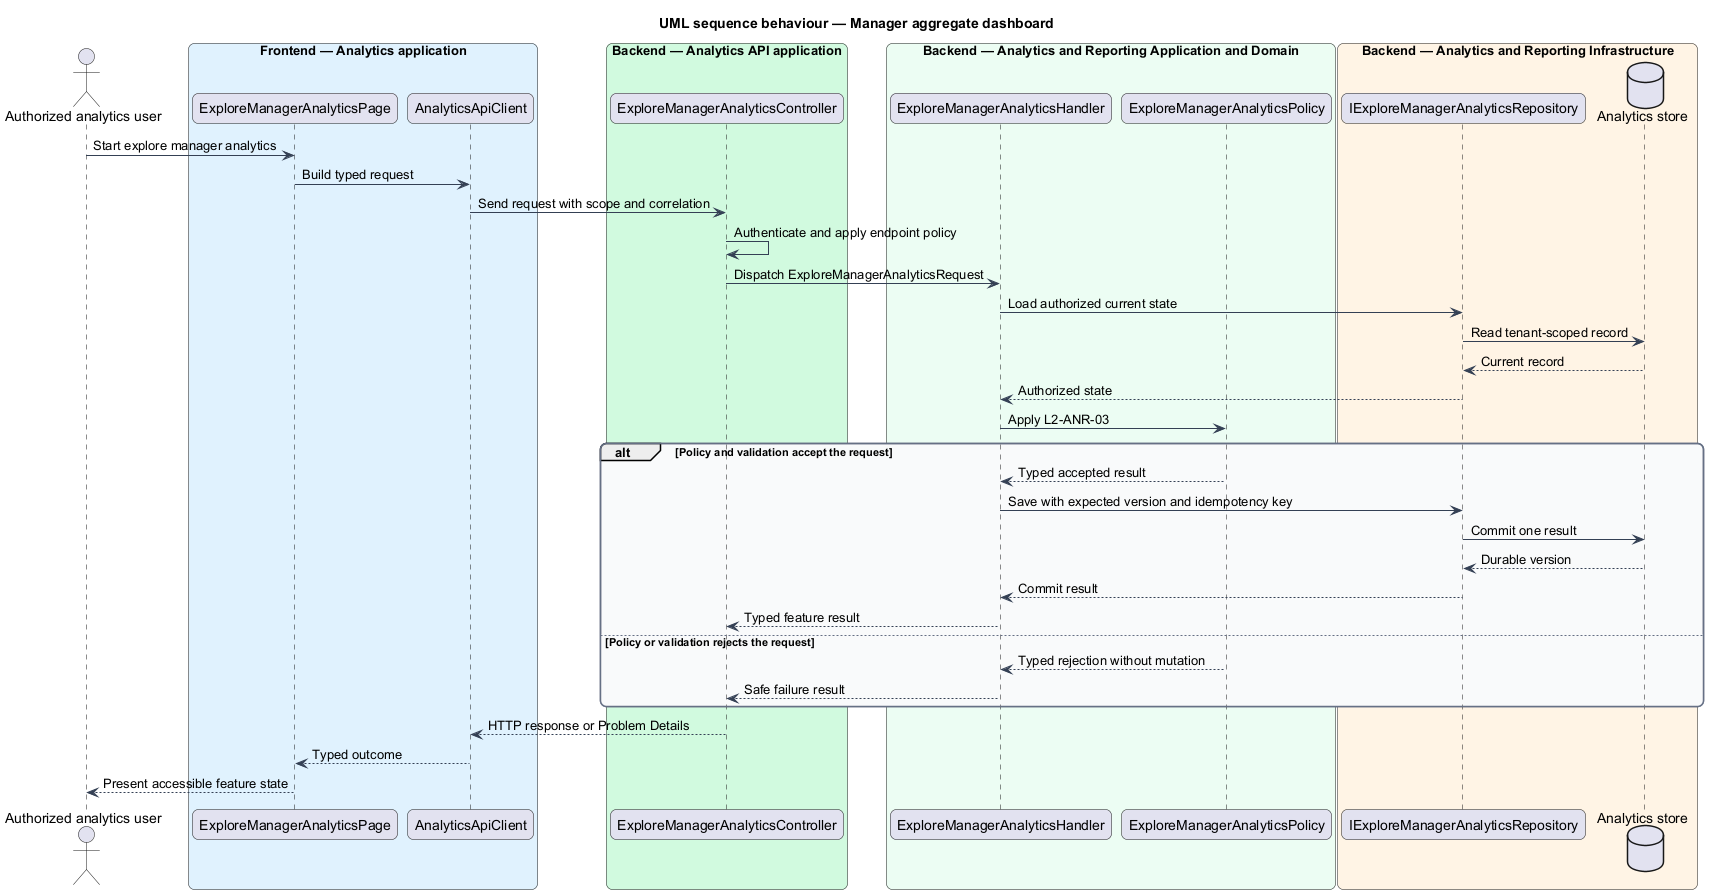

The diagram above was rendered by PlantUML. Its source (embedded in the PNG):
@startuml
title UML sequence behaviour — Manager aggregate dashboard
skinparam backgroundColor #FFFFFF
skinparam shadowing false
skinparam roundcorner 12
skinparam defaultFontName Arial
skinparam ArrowColor #344054
skinparam rectangle {
  BorderColor #344054
  FontColor #101828
}
skinparam package {
  BorderColor #667085
  FontColor #101828
  BackgroundColor #F9FAFB
}
actor "Authorized analytics user" as actor
box "Frontend — Analytics application" #E0F2FE
  participant "ExploreManagerAnalyticsPage" as entry
  participant "AnalyticsApiClient" as client
end box
box "Backend — Analytics API application" #D1FADF
  participant "ExploreManagerAnalyticsController" as controller
end box
box "Backend — Analytics and Reporting Application and Domain" #ECFDF3
  participant "ExploreManagerAnalyticsHandler" as handler
  participant "ExploreManagerAnalyticsPolicy" as policy
end box
box "Backend — Analytics and Reporting Infrastructure" #FFF4E5
  participant "IExploreManagerAnalyticsRepository" as repository
  database "Analytics store" as store
end box
actor -> entry : Start explore manager analytics
entry -> client : Build typed request
client -> controller : Send request with scope and correlation
controller -> controller : Authenticate and apply endpoint policy
controller -> handler : Dispatch ExploreManagerAnalyticsRequest
handler -> repository : Load authorized current state
repository -> store : Read tenant-scoped record
store --> repository : Current record
repository --> handler : Authorized state
handler -> policy : Apply L2-ANR-03
alt Policy and validation accept the request
  policy --> handler : Typed accepted result
  handler -> repository : Save with expected version and idempotency key
  repository -> store : Commit one result
  store --> repository : Durable version
  repository --> handler : Commit result
  handler --> controller : Typed feature result
else Policy or validation rejects the request
  policy --> handler : Typed rejection without mutation
  handler --> controller : Safe failure result
end
controller --> client : HTTP response or Problem Details
client --> entry : Typed outcome
entry --> actor : Present accessible feature state
@enduml